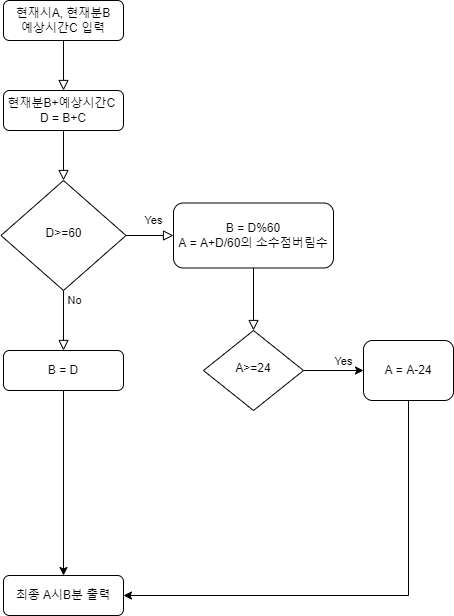

The diagram above was exported from draw.io. Its source (the exported page's mxGraphModel, read from the mxfile embedded in the PNG):
<mxGraphModel dx="460" dy="752" grid="1" gridSize="10" guides="1" tooltips="1" connect="1" arrows="1" fold="1" page="1" pageScale="1" pageWidth="827" pageHeight="1169" math="0" shadow="0">
  <root>
    <mxCell id="WIyWlLk6GJQsqaUBKTNV-0" />
    <mxCell id="WIyWlLk6GJQsqaUBKTNV-1" parent="WIyWlLk6GJQsqaUBKTNV-0" />
    <mxCell id="Y4waFX1mxbo6atTUQtHv-0" value="" style="rounded=0;html=1;jettySize=auto;orthogonalLoop=1;fontSize=11;endArrow=block;endFill=0;endSize=8;strokeWidth=1;shadow=0;labelBackgroundColor=none;edgeStyle=orthogonalEdgeStyle;" edge="1" parent="WIyWlLk6GJQsqaUBKTNV-1" source="Y4waFX1mxbo6atTUQtHv-1" target="Y4waFX1mxbo6atTUQtHv-4">
      <mxGeometry relative="1" as="geometry" />
    </mxCell>
    <mxCell id="Y4waFX1mxbo6atTUQtHv-1" value="현재분B+예상시간C&amp;nbsp;&lt;br&gt;D = B+C" style="rounded=1;whiteSpace=wrap;html=1;fontSize=12;glass=0;strokeWidth=1;shadow=0;" vertex="1" parent="WIyWlLk6GJQsqaUBKTNV-1">
      <mxGeometry x="40" y="100" width="120" height="40" as="geometry" />
    </mxCell>
    <mxCell id="Y4waFX1mxbo6atTUQtHv-2" value="Yes" style="rounded=0;html=1;jettySize=auto;orthogonalLoop=1;fontSize=11;endArrow=block;endFill=0;endSize=8;strokeWidth=1;shadow=0;labelBackgroundColor=none;edgeStyle=orthogonalEdgeStyle;entryX=0.5;entryY=0;entryDx=0;entryDy=0;" edge="1" parent="WIyWlLk6GJQsqaUBKTNV-1" source="Y4waFX1mxbo6atTUQtHv-4" target="Y4waFX1mxbo6atTUQtHv-8">
      <mxGeometry x="-1" y="114" relative="1" as="geometry">
        <mxPoint x="-24" y="-70" as="offset" />
        <mxPoint x="100" y="340" as="targetPoint" />
      </mxGeometry>
    </mxCell>
    <mxCell id="Y4waFX1mxbo6atTUQtHv-3" value="No" style="edgeStyle=orthogonalEdgeStyle;rounded=0;html=1;jettySize=auto;orthogonalLoop=1;fontSize=11;endArrow=block;endFill=0;endSize=8;strokeWidth=1;shadow=0;labelBackgroundColor=none;" edge="1" parent="WIyWlLk6GJQsqaUBKTNV-1" source="Y4waFX1mxbo6atTUQtHv-4" target="Y4waFX1mxbo6atTUQtHv-5">
      <mxGeometry x="-1" y="-84" relative="1" as="geometry">
        <mxPoint x="-52" y="-19" as="offset" />
      </mxGeometry>
    </mxCell>
    <mxCell id="Y4waFX1mxbo6atTUQtHv-4" value="D&amp;gt;=60" style="rhombus;whiteSpace=wrap;html=1;shadow=0;fontFamily=Helvetica;fontSize=12;align=center;strokeWidth=1;spacing=6;spacingTop=-4;" vertex="1" parent="WIyWlLk6GJQsqaUBKTNV-1">
      <mxGeometry x="37.5" y="190" width="125" height="110" as="geometry" />
    </mxCell>
    <mxCell id="Y4waFX1mxbo6atTUQtHv-5" value="B = D%60&lt;br&gt;A = A+D/60의 소수점버림수" style="rounded=1;whiteSpace=wrap;html=1;fontSize=12;glass=0;strokeWidth=1;shadow=0;" vertex="1" parent="WIyWlLk6GJQsqaUBKTNV-1">
      <mxGeometry x="210" y="212.5" width="160" height="65" as="geometry" />
    </mxCell>
    <mxCell id="Y4waFX1mxbo6atTUQtHv-6" value="최종 A시B분 출력" style="rounded=1;whiteSpace=wrap;html=1;fontSize=12;glass=0;strokeWidth=1;shadow=0;" vertex="1" parent="WIyWlLk6GJQsqaUBKTNV-1">
      <mxGeometry x="40" y="585" width="120" height="40" as="geometry" />
    </mxCell>
    <mxCell id="Y4waFX1mxbo6atTUQtHv-7" style="edgeStyle=orthogonalEdgeStyle;rounded=0;orthogonalLoop=1;jettySize=auto;html=1;" edge="1" parent="WIyWlLk6GJQsqaUBKTNV-1" source="Y4waFX1mxbo6atTUQtHv-8" target="Y4waFX1mxbo6atTUQtHv-6">
      <mxGeometry relative="1" as="geometry" />
    </mxCell>
    <mxCell id="Y4waFX1mxbo6atTUQtHv-8" value="B = D" style="rounded=1;whiteSpace=wrap;html=1;fontSize=12;glass=0;strokeWidth=1;shadow=0;" vertex="1" parent="WIyWlLk6GJQsqaUBKTNV-1">
      <mxGeometry x="40" y="360" width="120" height="40" as="geometry" />
    </mxCell>
    <mxCell id="Y4waFX1mxbo6atTUQtHv-9" value="Yes" style="rounded=0;html=1;jettySize=auto;orthogonalLoop=1;fontSize=11;endArrow=block;endFill=0;endSize=8;strokeWidth=1;shadow=0;labelBackgroundColor=none;edgeStyle=orthogonalEdgeStyle;exitX=0.5;exitY=1;exitDx=0;exitDy=0;" edge="1" parent="WIyWlLk6GJQsqaUBKTNV-1" source="Y4waFX1mxbo6atTUQtHv-5" target="Y4waFX1mxbo6atTUQtHv-11">
      <mxGeometry x="1" y="95" relative="1" as="geometry">
        <mxPoint x="-5" y="30" as="offset" />
        <mxPoint x="290" y="310" as="sourcePoint" />
      </mxGeometry>
    </mxCell>
    <mxCell id="Y4waFX1mxbo6atTUQtHv-10" style="edgeStyle=orthogonalEdgeStyle;rounded=0;orthogonalLoop=1;jettySize=auto;html=1;entryX=0;entryY=0.5;entryDx=0;entryDy=0;" edge="1" parent="WIyWlLk6GJQsqaUBKTNV-1" source="Y4waFX1mxbo6atTUQtHv-11" target="Y4waFX1mxbo6atTUQtHv-13">
      <mxGeometry relative="1" as="geometry" />
    </mxCell>
    <mxCell id="Y4waFX1mxbo6atTUQtHv-11" value="A&amp;gt;=24" style="rhombus;whiteSpace=wrap;html=1;shadow=0;fontFamily=Helvetica;fontSize=12;align=center;strokeWidth=1;spacing=6;spacingTop=-4;" vertex="1" parent="WIyWlLk6GJQsqaUBKTNV-1">
      <mxGeometry x="240" y="340" width="100" height="80" as="geometry" />
    </mxCell>
    <mxCell id="Y4waFX1mxbo6atTUQtHv-12" style="edgeStyle=orthogonalEdgeStyle;rounded=0;orthogonalLoop=1;jettySize=auto;html=1;entryX=1;entryY=0.5;entryDx=0;entryDy=0;" edge="1" parent="WIyWlLk6GJQsqaUBKTNV-1" source="Y4waFX1mxbo6atTUQtHv-13" target="Y4waFX1mxbo6atTUQtHv-6">
      <mxGeometry relative="1" as="geometry">
        <Array as="points">
          <mxPoint x="445" y="605" />
        </Array>
      </mxGeometry>
    </mxCell>
    <mxCell id="Y4waFX1mxbo6atTUQtHv-13" value="A = A-24" style="rounded=1;whiteSpace=wrap;html=1;fontSize=12;glass=0;strokeWidth=1;shadow=0;" vertex="1" parent="WIyWlLk6GJQsqaUBKTNV-1">
      <mxGeometry x="400" y="350" width="90" height="60" as="geometry" />
    </mxCell>
    <mxCell id="Y4waFX1mxbo6atTUQtHv-14" value="" style="rounded=0;html=1;jettySize=auto;orthogonalLoop=1;fontSize=11;endArrow=block;endFill=0;endSize=8;strokeWidth=1;shadow=0;labelBackgroundColor=none;edgeStyle=orthogonalEdgeStyle;entryX=0.5;entryY=0;entryDx=0;entryDy=0;entryPerimeter=0;" edge="1" parent="WIyWlLk6GJQsqaUBKTNV-1" source="Y4waFX1mxbo6atTUQtHv-15" target="Y4waFX1mxbo6atTUQtHv-1">
      <mxGeometry relative="1" as="geometry">
        <mxPoint x="100" y="90" as="targetPoint" />
      </mxGeometry>
    </mxCell>
    <mxCell id="Y4waFX1mxbo6atTUQtHv-15" value="현재시A, 현재분B&lt;br&gt;예상시간C 입력" style="rounded=1;whiteSpace=wrap;html=1;fontSize=12;glass=0;strokeWidth=1;shadow=0;" vertex="1" parent="WIyWlLk6GJQsqaUBKTNV-1">
      <mxGeometry x="40" y="10" width="120" height="40" as="geometry" />
    </mxCell>
  </root>
</mxGraphModel>